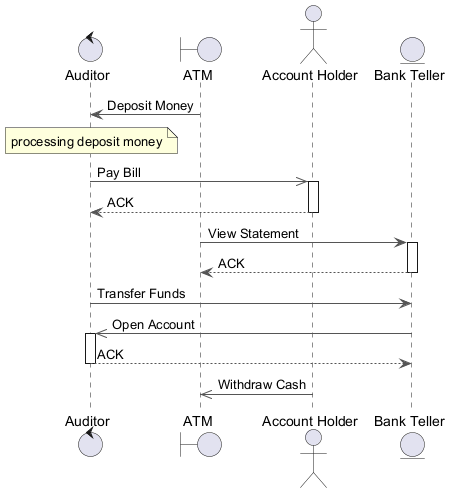

The diagram above was rendered by PlantUML. Its source (embedded in the PNG):
@startuml
skinparam backgroundColor #FFFFFF
skinparam classBackgroundColor #F1F8E9
skinparam classBorderColor #33691E
skinparam ArrowColor #555555
control "Auditor" as A
boundary "ATM" as A2
actor "Account Holder" as AH
entity "Bank Teller" as BT
A2 -> A : Deposit Money
note over A : processing deposit money
A ->> AH : Pay Bill
activate AH
AH --> A : ACK
deactivate AH
A2 -> BT : View Statement
activate BT
BT --> A2 : ACK
deactivate BT
A -> BT : Transfer Funds
BT ->> A : Open Account
activate A
A --> BT : ACK
deactivate A
AH ->> A2 : Withdraw Cash
@enduml